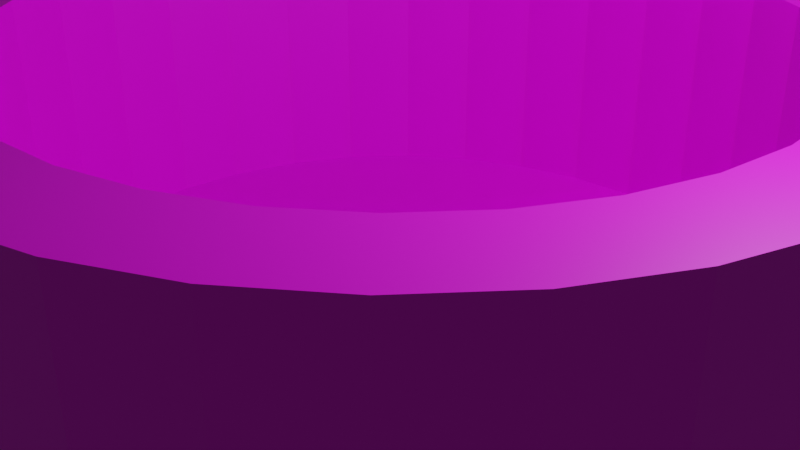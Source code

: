 # Source: well.blend  (saved by Blender 2.81.16; exported with 4.5.12 LTS)
import bpy
from mathutils import Matrix  # noqa: F401  (used for matrix-valued properties, if any)

bpy.ops.wm.read_factory_settings(use_empty=True)
scene = bpy.context.scene
scene.name = 'Scene'

# ---- collections
col_collection = bpy.data.collections.new('Collection'); scene.collection.children.link(col_collection)

# ---- images (referenced by path relative to the original .blend; pixels are not part of the script)
import os
ASSET_DIR = os.environ.get("B2B_ASSET_DIR", "")  # directory of the original .blend (textures are referenced by path, not embedded)
HERE = os.path.dirname(os.path.abspath(__file__))  # packed textures are extracted next to this script under _unpacked/

def load_image(name, relpath, width, height, colorspace="sRGB"):
    """Load a texture the original file referenced (path relative to the .blend, or extracted next to this script)."""
    p = next((c for c in (os.path.join(HERE, relpath), os.path.join(ASSET_DIR, relpath)) if relpath and os.path.exists(c)), "")
    if p:
        img = bpy.data.images.load(p, check_existing=True)
        img.name = name
    else:  # same state as the original file: an image datablock whose file is absent (Cycles renders it pink)
        img = bpy.data.images.new(name, width, height)
        img.source = "FILE"
        img.filepath = "//" + (relpath or name)
    img.colorspace_settings.name = colorspace
    return img
img_stone01_jpg = load_image('stone01.jpg', 'stone01.jpg', 1024, 1024, 'sRGB')

# ---- materials (node trees are filled in below, after node groups)
mat_material_002 = bpy.data.materials.new('Material.002')
mat_material_002.use_transparent_shadow = False

# ---- material node trees
mat_material_002.use_nodes = True; mat_material_002.node_tree.nodes.clear()
_N = mat_material_002.node_tree.nodes; _L = mat_material_002.node_tree.links
n0 = _N.new('ShaderNodeOutputMaterial'); n0.name = 'Material Output'; n0.location = (300, 300)
n1 = _N.new('ShaderNodeBsdfPrincipled'); n1.name = 'Principled BSDF'; n1.location = (10, 300)
n1.distribution = 'GGX'
n1.subsurface_method = 'BURLEY'
n1.inputs[3].default_value = 1.45
n1.inputs[27].default_value = (0.0, 0.0, 0.0, 1.0)
n1.inputs[28].default_value = 1.0
n2 = _N.new('ShaderNodeTexImage'); n2.name = 'Image Texture'; n2.location = (-280, 280)
n2.image = img_stone01_jpg
_L.new(n1.outputs[0], n0.inputs[0])
_L.new(n2.outputs[0], n1.inputs[0])
n0.is_active_output = True

# ---- world
world_world = bpy.data.worlds.new('World'); scene.world = world_world
world_world.use_nodes = True; world_world.node_tree.nodes.clear()
_N = world_world.node_tree.nodes; _L = world_world.node_tree.links
n0 = _N.new('ShaderNodeOutputWorld'); n0.name = 'World Output'; n0.location = (300, 300)
n1 = _N.new('ShaderNodeBackground'); n1.name = 'Background'; n1.location = (10, 300)
n1.inputs[0].default_value = (0.05088, 0.05088, 0.05088, 1.0)
_L.new(n1.outputs[0], n0.inputs[0])
n0.is_active_output = True
world_world.color = (0.05088, 0.05088, 0.05088)
world_world.use_sun_shadow = False
world_world.sun_shadow_jitter_overblur = 0.0

# ---- cameras
cam_camera = bpy.data.cameras.new('Camera')
cam_camera.clip_end = 100.0
cam_camera.ortho_scale = 7.314

# ---- lights
light_light = bpy.data.lights.new('Light', 'POINT')
light_light.transmission_factor = 0.0
light_light.energy = 1000.0
light_light.shadow_soft_size = 0.1
light_light.shadow_maximum_resolution = 0.006
light_light.use_absolute_resolution = True

# ---- meshes
me_cylinder = bpy.data.meshes.new('Cylinder')
me_cylinder.from_pydata([(0.0, 0.8, -0.5), (0.1561, 0.7846, -0.5), (0.3061, 0.7391, -0.5), (0.4445, 0.6652, -0.5), (0.5657, 0.5657, -0.5), (0.6652, 0.4445, -0.5), (0.7391, 0.3061, -0.5), (0.7846, 0.1561, -0.5), (0.8, 6.04e-08, -0.5), (0.7846, -0.1561, -0.5), (0.7391, -0.3061, -0.5), (0.6652, -0.4445, -0.5), (0.5657, -0.5657, -0.5), (0.4445, -0.6652, -0.5), (0.3061, -0.7391, -0.5), (0.1561, -0.7846, -0.5), (-2.607e-07, -0.8, -0.5), (-0.1561, -0.7846, -0.5), (-0.3061, -0.7391, -0.5), (-0.4445, -0.6652, -0.5), (-0.5657, -0.5657, -0.5), (-0.6652, -0.4445, -0.5), (-0.7391, -0.3061, -0.5), (-0.7846, -0.1561, -0.5), (-0.8, 7.725e-07, -0.5), (-0.7846, 0.1561, -0.5), (-0.7391, 0.3061, -0.5), (-0.6652, 0.4445, -0.5), (-0.5657, 0.5657, -0.5), (-0.4445, 0.6652, -0.5), (-0.3061, 0.7391, -0.5), (-0.1561, 0.7846, -0.5), (0.0, 1.0, -1.0), (0.0, 1.0, 1.0), (0.1951, 0.9808, -1.0), (0.1951, 0.9808, 1.0), (0.3827, 0.9239, -1.0), (0.3827, 0.9239, 1.0), (0.5556, 0.8315, -1.0), (0.5556, 0.8315, 1.0), (0.7071, 0.7071, -1.0), (0.7071, 0.7071, 1.0), (0.8315, 0.5556, -1.0), (0.8315, 0.5556, 1.0), (0.9239, 0.3827, -1.0), (0.9239, 0.3827, 1.0), (0.9808, 0.1951, -1.0), (0.9808, 0.1951, 1.0), (1.0, 7.55e-08, -1.0), (1.0, 7.55e-08, 1.0), (0.9808, -0.1951, -1.0), (0.9808, -0.1951, 1.0), (0.9239, -0.3827, -1.0), (0.9239, -0.3827, 1.0), (0.8315, -0.5556, -1.0), (0.8315, -0.5556, 1.0), (0.7071, -0.7071, -1.0), (0.7071, -0.7071, 1.0), (0.5556, -0.8315, -1.0), (0.5556, -0.8315, 1.0), (0.3827, -0.9239, -1.0), (0.3827, -0.9239, 1.0), (0.1951, -0.9808, -1.0), (0.1951, -0.9808, 1.0), (-3.258e-07, -1.0, -1.0), (-3.258e-07, -1.0, 1.0), (-0.1951, -0.9808, -1.0), (-0.1951, -0.9808, 1.0), (-0.3827, -0.9239, -1.0), (-0.3827, -0.9239, 1.0), (-0.5556, -0.8315, -1.0), (-0.5556, -0.8315, 1.0), (-0.7071, -0.7071, -1.0), (-0.7071, -0.7071, 1.0), (-0.8315, -0.5556, -1.0), (-0.8315, -0.5556, 1.0), (-0.9239, -0.3827, -1.0), (-0.9239, -0.3827, 1.0), (-0.9808, -0.1951, -1.0), (-0.9808, -0.1951, 1.0), (-1.0, 9.656e-07, -1.0), (-1.0, 9.656e-07, 1.0), (-0.9808, 0.1951, -1.0), (-0.9808, 0.1951, 1.0), (-0.9239, 0.3827, -1.0), (-0.9239, 0.3827, 1.0), (-0.8315, 0.5556, -1.0), (-0.8315, 0.5556, 1.0), (-0.7071, 0.7071, -1.0), (-0.7071, 0.7071, 1.0), (-0.5556, 0.8315, -1.0), (-0.5556, 0.8315, 1.0), (-0.3827, 0.9239, -1.0), (-0.3827, 0.9239, 1.0), (-0.1951, 0.9808, -1.0), (-0.1951, 0.9808, 1.0), (0.09755, 0.9904, -1.0), (0.09755, 0.9904, 1.0), (0.0, 1.0, 0.0), (0.1951, 0.9808, 0.0), (0.2889, 0.9523, -1.0), (0.2889, 0.9523, 1.0), (0.3827, 0.9239, 0.0), (0.4691, 0.8777, -1.0), (0.4691, 0.8777, 1.0), (0.5556, 0.8315, 0.0), (0.6313, 0.7693, -1.0), (0.6313, 0.7693, 1.0), (0.7071, 0.7071, 0.0), (0.7693, 0.6313, -1.0), (0.7693, 0.6313, 1.0), (0.8315, 0.5556, 0.0), (0.8777, 0.4691, -1.0), (0.8777, 0.4691, 1.0), (0.9239, 0.3827, 0.0), (0.9523, 0.2889, -1.0), (0.9523, 0.2889, 1.0), (0.9808, 0.1951, 0.0), (0.9904, 0.09755, -1.0), (0.9904, 0.09755, 1.0), (1.0, 7.55e-08, 0.0), (0.9904, -0.09755, -1.0), (0.9904, -0.09755, 1.0), (0.9808, -0.1951, 0.0), (0.9523, -0.2889, -1.0), (0.9523, -0.2889, 1.0), (0.9239, -0.3827, 0.0), (0.8777, -0.4691, -1.0), (0.8777, -0.4691, 1.0), (0.8315, -0.5556, 0.0), (0.7693, -0.6313, -1.0), (0.7693, -0.6313, 1.0), (0.7071, -0.7071, 0.0), (0.6313, -0.7693, -1.0), (0.6313, -0.7693, 1.0), (0.5556, -0.8315, 0.0), (0.4691, -0.8777, -1.0), (0.4691, -0.8777, 1.0), (0.3827, -0.9239, 0.0), (0.2889, -0.9523, -1.0), (0.2889, -0.9523, 1.0), (0.1951, -0.9808, 0.0), (0.09754, -0.9904, -1.0), (0.09754, -0.9904, 1.0), (-3.258e-07, -1.0, 0.0), (-0.09755, -0.9904, -1.0), (-0.09755, -0.9904, 1.0), (-0.1951, -0.9808, 0.0), (-0.2889, -0.9523, -1.0), (-0.2889, -0.9523, 1.0), (-0.3827, -0.9239, 0.0), (-0.4691, -0.8777, -1.0), (-0.4691, -0.8777, 1.0), (-0.5556, -0.8315, 0.0), (-0.6313, -0.7693, -1.0), (-0.6313, -0.7693, 1.0), (-0.7071, -0.7071, 0.0), (-0.7693, -0.6313, -1.0), (-0.7693, -0.6313, 1.0), (-0.8315, -0.5556, 0.0), (-0.8777, -0.4691, -1.0), (-0.8777, -0.4691, 1.0), (-0.9239, -0.3827, 0.0), (-0.9523, -0.2889, -1.0), (-0.9523, -0.2889, 1.0), (-0.9808, -0.1951, 0.0), (-0.9904, -0.09754, -1.0), (-0.9904, -0.09754, 1.0), (-1.0, 9.656e-07, 0.0), (-0.9904, 0.09755, -1.0), (-0.9904, 0.09755, 1.0), (-0.9808, 0.1951, 0.0), (-0.9523, 0.2889, -1.0), (-0.9523, 0.2889, 1.0), (-0.9239, 0.3827, 0.0), (-0.8777, 0.4691, -1.0), (-0.8777, 0.4691, 1.0), (-0.8315, 0.5556, 0.0), (-0.7693, 0.6313, -1.0), (-0.7693, 0.6313, 1.0), (-0.7071, 0.7071, 0.0), (-0.6313, 0.7693, -1.0), (-0.6313, 0.7693, 1.0), (-0.5556, 0.8315, 0.0), (-0.4691, 0.8777, -1.0), (-0.4691, 0.8777, 1.0), (-0.3827, 0.9239, 0.0), (-0.2889, 0.9523, -1.0), (-0.2889, 0.9523, 1.0), (-0.1951, 0.9808, 0.0), (-0.09754, 0.9904, -1.0), (-0.09754, 0.9904, 1.0), (-0.09754, 0.9904, 0.0), (-0.2889, 0.9523, 0.0), (-0.4691, 0.8777, 0.0), (-0.6313, 0.7693, 0.0), (-0.7693, 0.6313, 0.0), (-0.8777, 0.4691, 0.0), (-0.9523, 0.2889, 0.0), (-0.9904, 0.09755, 0.0), (-0.9904, -0.09754, 0.0), (-0.9523, -0.2889, 0.0), (-0.8777, -0.4691, 0.0), (-0.7693, -0.6313, 0.0), (-0.6313, -0.7693, 0.0), (-0.4691, -0.8777, 0.0), (-0.2889, -0.9523, 0.0), (-0.09755, -0.9904, 0.0), (0.09754, -0.9904, 0.0), (0.2889, -0.9523, 0.0), (0.4691, -0.8777, 0.0), (0.6313, -0.7693, 0.0), (0.7693, -0.6313, 0.0), (0.8777, -0.4691, 0.0), (0.9523, -0.2889, 0.0), (0.9904, -0.09755, 0.0), (0.9904, 0.09755, 0.0), (0.9523, 0.2889, 0.0), (0.8777, 0.4691, 0.0), (0.7693, 0.6313, 0.0), (0.6313, 0.7693, 0.0), (0.4691, 0.8777, 0.0), (0.2889, 0.9523, 0.0), (0.09755, 0.9904, 0.0), (0.6652, -0.4445, 1.0), (0.0, 0.8, 1.0), (-0.1561, 0.7846, 1.0), (-0.3061, 0.7391, 1.0), (-0.7391, -0.3061, 1.0), (-0.6652, -0.4445, 1.0), (-0.7846, -0.1561, 1.0), (-0.5657, -0.5657, 1.0), (-0.1561, -0.7846, 1.0), (-2.607e-07, -0.8, 1.0), (-0.3061, -0.7391, 1.0), (0.7846, 0.1561, 1.0), (0.4445, 0.6652, 1.0), (0.8, 6.04e-08, 1.0), (0.7391, 0.3061, 1.0), (0.1561, -0.7846, 1.0), (-0.5657, 0.5657, 1.0), (-0.4445, 0.6652, 1.0), (-0.6652, 0.4445, 1.0), (0.7846, -0.1561, 1.0), (0.4445, -0.6652, 1.0), (0.5657, -0.5657, 1.0), (0.7391, -0.3061, 1.0), (-0.8, 7.725e-07, 1.0), (-0.4445, -0.6652, 1.0), (-0.7846, 0.1561, 1.0), (0.5657, 0.5657, 1.0), (0.3061, -0.7391, 1.0), (0.6652, 0.4445, 1.0), (-0.7391, 0.3061, 1.0), (0.3061, 0.7391, 1.0), (0.1561, 0.7846, 1.0)], [], [(0, 1, 255, 225), (1, 2, 254, 255), (2, 3, 236, 254), (3, 4, 250, 236), (4, 5, 252, 250), (5, 6, 238, 252), (6, 7, 235, 238), (7, 8, 237, 235), (8, 9, 243, 237), (9, 10, 246, 243), (10, 11, 224, 246), (11, 12, 245, 224), (12, 13, 244, 245), (13, 14, 251, 244), (14, 15, 239, 251), (15, 16, 233, 239), (16, 17, 232, 233), (17, 18, 234, 232), (18, 19, 248, 234), (19, 20, 231, 248), (20, 21, 229, 231), (21, 22, 228, 229), (22, 23, 230, 228), (23, 24, 247, 230), (24, 25, 249, 247), (25, 26, 253, 249), (26, 27, 242, 253), (27, 28, 240, 242), (28, 29, 241, 240), (29, 30, 227, 241), (30, 31, 226, 227), (31, 0, 225, 226), (0, 31, 30, 29, 28, 27, 26, 25, 24, 23, 22, 21, 20, 19, 18, 17, 16, 15, 14, 13, 12, 11, 10, 9, 8, 7, 6, 5, 4, 3, 2, 1), (223, 97, 35, 99), (222, 101, 37, 102), (221, 104, 39, 105), (220, 107, 41, 108), (219, 110, 43, 111), (218, 113, 45, 114), (217, 116, 47, 117), (216, 119, 49, 120), (215, 122, 51, 123), (214, 125, 53, 126), (213, 128, 55, 129), (212, 131, 57, 132), (211, 134, 59, 135), (210, 137, 61, 138), (209, 140, 63, 141), (208, 143, 65, 144), (207, 146, 67, 147), (206, 149, 69, 150), (205, 152, 71, 153), (204, 155, 73, 156), (203, 158, 75, 159), (202, 161, 77, 162), (201, 164, 79, 165), (200, 167, 81, 168), (199, 170, 83, 171), (198, 173, 85, 174), (197, 176, 87, 177), (196, 179, 89, 180), (195, 182, 91, 183), (194, 185, 93, 186), (35, 97, 33, 191, 95, 188, 93, 185, 91, 182, 89, 179, 87, 176, 85, 173, 83, 170, 81, 247, 249, 253, 242, 240, 241, 227, 226, 225, 255, 254, 236, 250, 252, 238, 235, 237, 49, 119, 47, 116, 45, 113, 43, 110, 41, 107, 39, 104, 37, 101), (193, 188, 95, 189), (192, 191, 33, 98), (32, 96, 34, 100, 36, 103, 38, 106, 40, 109, 42, 112, 44, 115, 46, 118, 48, 121, 50, 124, 52, 127, 54, 130, 56, 133, 58, 136, 60, 139, 62, 142, 64, 145, 66, 148, 68, 151, 70, 154, 72, 157, 74, 160, 76, 163, 78, 166, 80, 169, 82, 172, 84, 175, 86, 178, 88, 181, 90, 184, 92, 187, 94, 190), (190, 192, 98, 32), (94, 189, 192, 190), (189, 95, 191, 192), (187, 193, 189, 94), (92, 186, 193, 187), (186, 93, 188, 193), (184, 194, 186, 92), (90, 183, 194, 184), (183, 91, 185, 194), (181, 195, 183, 90), (88, 180, 195, 181), (180, 89, 182, 195), (178, 196, 180, 88), (86, 177, 196, 178), (177, 87, 179, 196), (175, 197, 177, 86), (84, 174, 197, 175), (174, 85, 176, 197), (172, 198, 174, 84), (82, 171, 198, 172), (171, 83, 173, 198), (169, 199, 171, 82), (80, 168, 199, 169), (168, 81, 170, 199), (166, 200, 168, 80), (78, 165, 200, 166), (165, 79, 167, 200), (163, 201, 165, 78), (76, 162, 201, 163), (162, 77, 164, 201), (160, 202, 162, 76), (74, 159, 202, 160), (159, 75, 161, 202), (157, 203, 159, 74), (72, 156, 203, 157), (156, 73, 158, 203), (154, 204, 156, 72), (70, 153, 204, 154), (153, 71, 155, 204), (151, 205, 153, 70), (68, 150, 205, 151), (150, 69, 152, 205), (148, 206, 150, 68), (66, 147, 206, 148), (147, 67, 149, 206), (145, 207, 147, 66), (64, 144, 207, 145), (144, 65, 146, 207), (142, 208, 144, 64), (62, 141, 208, 142), (141, 63, 143, 208), (139, 209, 141, 62), (60, 138, 209, 139), (138, 61, 140, 209), (136, 210, 138, 60), (58, 135, 210, 136), (135, 59, 137, 210), (133, 211, 135, 58), (56, 132, 211, 133), (132, 57, 134, 211), (130, 212, 132, 56), (54, 129, 212, 130), (129, 55, 131, 212), (127, 213, 129, 54), (52, 126, 213, 127), (126, 53, 128, 213), (124, 214, 126, 52), (50, 123, 214, 124), (123, 51, 125, 214), (121, 215, 123, 50), (48, 120, 215, 121), (120, 49, 122, 215), (118, 216, 120, 48), (46, 117, 216, 118), (117, 47, 119, 216), (115, 217, 117, 46), (44, 114, 217, 115), (114, 45, 116, 217), (112, 218, 114, 44), (42, 111, 218, 112), (111, 43, 113, 218), (109, 219, 111, 42), (40, 108, 219, 109), (108, 41, 110, 219), (106, 220, 108, 40), (38, 105, 220, 106), (105, 39, 107, 220), (103, 221, 105, 38), (36, 102, 221, 103), (102, 37, 104, 221), (100, 222, 102, 36), (34, 99, 222, 100), (99, 35, 101, 222), (96, 223, 99, 34), (32, 98, 223, 96), (98, 33, 97, 223), (49, 237, 243, 246, 224, 245, 244, 251, 239, 233, 232, 234, 248, 231, 229, 228, 230, 247, 81, 167, 79, 164, 77, 161, 75, 158, 73, 155, 71, 152, 69, 149, 67, 146, 65, 143, 63, 140, 61, 137, 59, 134, 57, 131, 55, 128, 53, 125, 51, 122)])
_uv = me_cylinder.uv_layers.new(name='UVMap')
_uv.uv.foreach_set('vector', [0.5318, 0.007064, 0.5718, 0.007064, 0.5718, 0.478, 0.5318, 0.478, 0.5718, 0.007064, 0.6126, 0.007064, 0.6126, 0.478, 0.5718, 0.478, 0.6126, 0.007064, 0.6526, 0.007064, 0.6526, 0.478, 0.6126, 0.478, 0.6526, 0.007064, 0.6902, 0.007064, 0.6902, 0.478, 0.6526, 0.478, 0.6902, 0.007064, 0.7242, 0.007064, 0.7242, 0.478, 0.6902, 0.478, 0.7242, 0.007064, 0.753, 0.007064, 0.753, 0.478, 0.7242, 0.478, 0.004392, 0.522, 0.03323, 0.522, 0.03323, 0.9929, 0.004392, 0.9929, 0.03323, 0.522, 0.06714, 0.522, 0.06714, 0.9929, 0.03323, 0.9929, 0.06714, 0.522, 0.1048, 0.522, 0.1048, 0.9929, 0.06714, 0.9929, 0.1048, 0.522, 0.1448, 0.522, 0.1448, 0.9929, 0.1048, 0.9929, 0.1448, 0.522, 0.1856, 0.522, 0.1856, 0.9929, 0.1448, 0.9929, 0.1856, 0.522, 0.2256, 0.522, 0.2256, 0.9929, 0.1856, 0.9929, 0.2256, 0.522, 0.2633, 0.522, 0.2633, 0.9929, 0.2256, 0.9929, 0.2633, 0.522, 0.2972, 0.522, 0.2972, 0.9929, 0.2633, 0.9929, 0.7237, 0.9631, 0.6949, 0.9631, 0.6949, 0.4921, 0.7237, 0.4921, 0.6949, 0.9631, 0.661, 0.9631, 0.661, 0.4921, 0.6949, 0.4921, 0.661, 0.9631, 0.6233, 0.9631, 0.6233, 0.4921, 0.661, 0.4921, 0.6233, 0.9631, 0.5833, 0.9631, 0.5833, 0.4921, 0.6233, 0.4921, 0.5833, 0.9631, 0.5425, 0.9631, 0.5425, 0.4921, 0.5833, 0.4921, 0.5425, 0.9631, 0.5025, 0.9631, 0.5025, 0.4921, 0.5425, 0.4921, 0.5025, 0.9631, 0.4648, 0.9631, 0.4648, 0.4921, 0.5025, 0.4921, 0.4648, 0.9631, 0.4309, 0.9631, 0.4309, 0.4921, 0.4648, 0.4921, 0.7321, 0.4921, 0.766, 0.4921, 0.766, 0.9631, 0.7321, 0.9631, 0.766, 0.4921, 0.8037, 0.4921, 0.8037, 0.9631, 0.766, 0.9631, 0.8037, 0.4921, 0.8437, 0.4921, 0.8437, 0.9631, 0.8037, 0.9631, 0.8437, 0.4921, 0.8844, 0.4921, 0.8844, 0.9631, 0.8437, 0.9631, 0.8844, 0.4921, 0.9244, 0.4921, 0.9244, 0.9631, 0.8844, 0.9631, 0.9244, 0.4921, 0.9621, 0.4921, 0.9621, 0.9631, 0.9244, 0.9631, 0.9621, 0.4921, 0.996, 0.4921, 0.996, 0.9631, 0.9621, 0.9631, 0.4313, 0.007064, 0.4602, 0.007064, 0.4602, 0.478, 0.4313, 0.478, 0.4602, 0.007064, 0.4941, 0.007064, 0.4941, 0.478, 0.4602, 0.478, 0.4941, 0.007064, 0.5318, 0.007064, 0.5318, 0.478, 0.4941, 0.478, 0.08127, 0.0633, 0.1152, 0.03595, 0.1529, 0.0171, 0.1929, 0.007499, 0.2337, 0.007499, 0.2737, 0.0171, 0.3113, 0.03595, 0.3452, 0.0633, 0.3741, 0.09812, 0.3967, 0.1391, 0.4123, 0.1846, 0.4203, 0.2328, 0.4203, 0.2821, 0.4123, 0.3304, 0.3967, 0.3759, 0.3741, 0.4168, 0.3452, 0.4516, 0.3113, 0.479, 0.2737, 0.4978, 0.2337, 0.5074, 0.1929, 0.5074, 0.1529, 0.4978, 0.1152, 0.479, 0.08127, 0.4516, 0.05243, 0.4168, 0.02978, 0.3759, 0.01417, 0.3304, 0.006211, 0.2821, 0.006211, 0.2328, 0.01417, 0.1846, 0.02978, 0.1391, 0.05243, 0.09812, 0.9844, 0.75, 0.9844, 1.0, 0.9688, 1.0, 0.9688, 0.75, 0.9531, 0.75, 0.9531, 1.0, 0.9375, 1.0, 0.9375, 0.75, 0.9219, 0.75, 0.9219, 1.0, 0.9062, 1.0, 0.9062, 0.75, 0.8906, 0.75, 0.8906, 1.0, 0.875, 1.0, 0.875, 0.75, 0.8594, 0.75, 0.8594, 1.0, 0.8438, 1.0, 0.8438, 0.75, 0.8281, 0.75, 0.8281, 1.0, 0.8125, 1.0, 0.8125, 0.75, 0.7969, 0.75, 0.7969, 1.0, 0.7812, 1.0, 0.7812, 0.75, 0.7656, 0.75, 0.7656, 1.0, 0.75, 1.0, 0.75, 0.75, 0.7344, 0.75, 0.7344, 1.0, 0.7188, 1.0, 0.7188, 0.75, 0.7031, 0.75, 0.7031, 1.0, 0.6875, 1.0, 0.6875, 0.75, 0.6719, 0.75, 0.6719, 1.0, 0.6562, 1.0, 0.6562, 0.75, 0.6406, 0.75, 0.6406, 1.0, 0.625, 1.0, 0.625, 0.75, 0.6094, 0.75, 0.6094, 1.0, 0.5938, 1.0, 0.5938, 0.75, 0.5781, 0.75, 0.5781, 1.0, 0.5625, 1.0, 0.5625, 0.75, 0.5469, 0.75, 0.5469, 1.0, 0.5312, 1.0, 0.5312, 0.75, 0.5156, 0.75, 0.5156, 1.0, 0.5, 1.0, 0.5, 0.75, 0.4844, 0.75, 0.4844, 1.0, 0.4688, 1.0, 0.4688, 0.75, 0.4531, 0.75, 0.4531, 1.0, 0.4375, 1.0, 0.4375, 0.75, 0.4219, 0.75, 0.4219, 1.0, 0.4062, 1.0, 0.4062, 0.75, 0.3906, 0.75, 0.3906, 1.0, 0.375, 1.0, 0.375, 0.75, 0.3594, 0.75, 0.3594, 1.0, 0.3438, 1.0, 0.3438, 0.75, 0.3281, 0.75, 0.3281, 1.0, 0.3125, 1.0, 0.3125, 0.75, 0.2969, 0.75, 0.2969, 1.0, 0.2812, 1.0, 0.2812, 0.75, 0.2656, 0.75, 0.2656, 1.0, 0.25, 1.0, 0.25, 0.75, 0.2344, 0.75, 0.2344, 1.0, 0.2188, 1.0, 0.2188, 0.75, 0.2031, 0.75, 0.2031, 1.0, 0.1875, 1.0, 0.1875, 0.75, 0.1719, 0.75, 0.1719, 1.0, 0.1562, 1.0, 0.1562, 0.75, 0.1406, 0.75, 0.1406, 1.0, 0.125, 1.0, 0.125, 0.75, 0.1094, 0.75, 0.1094, 1.0, 0.09375, 1.0, 0.09375, 0.75, 0.07812, 0.75, 0.07812, 1.0, 0.0625, 1.0, 0.0625, 0.75, 0.2968, 0.4854, 0.2734, 0.4877, 0.25, 0.49, 0.2266, 0.4877, 0.2032, 0.4854, 0.1807, 0.4786, 0.1582, 0.4717, 0.1374, 0.4606, 0.1167, 0.4496, 0.09848, 0.4346, 0.08029, 0.4197, 0.06537, 0.4015, 0.05045, 0.3833, 0.03936, 0.3626, 0.02827, 0.3418, 0.02144, 0.3193, 0.01461, 0.2968, 0.01231, 0.2734, 0.01, 0.25, 0.058, 0.25, 0.06169, 0.2875, 0.07261, 0.3235, 0.09036, 0.3567, 0.1142, 0.3858, 0.1433, 0.4096, 0.1765, 0.4274, 0.2125, 0.4383, 0.25, 0.442, 0.2875, 0.4383, 0.3235, 0.4274, 0.3567, 0.4096, 0.3858, 0.3858, 0.4096, 0.3567, 0.4274, 0.3235, 0.4383, 0.2875, 0.442, 0.25, 0.49, 0.25, 0.4877, 0.2734, 0.4854, 0.2968, 0.4786, 0.3193, 0.4717, 0.3418, 0.4606, 0.3626, 0.4496, 0.3833, 0.4346, 0.4015, 0.4197, 0.4197, 0.4015, 0.4346, 0.3833, 0.4496, 0.3626, 0.4606, 0.3418, 0.4717, 0.3193, 0.4786, 0.04688, 0.75, 0.04688, 1.0, 0.03125, 1.0, 0.03125, 0.75, 0.01562, 0.75, 0.01562, 1.0, 0.0, 1.0, 0.0, 0.75, 0.75, 0.49, 0.7734, 0.4877, 0.7968, 0.4854, 0.8193, 0.4786, 0.8418, 0.4717, 0.8626, 0.4606, 0.8833, 0.4496, 0.9015, 0.4346, 0.9197, 0.4197, 0.9346, 0.4015, 0.9496, 0.3833, 0.9606, 0.3626, 0.9717, 0.3418, 0.9786, 0.3193, 0.9854, 0.2968, 0.9877, 0.2734, 0.99, 0.25, 0.9877, 0.2266, 0.9854, 0.2032, 0.9786, 0.1807, 0.9717, 0.1582, 0.9606, 0.1374, 0.9496, 0.1167, 0.9346, 0.09848, 0.9197, 0.08029, 0.9015, 0.06537, 0.8833, 0.05045, 0.8626, 0.03936, 0.8418, 0.02827, 0.8193, 0.02144, 0.7968, 0.01461, 0.7734, 0.01231, 0.75, 0.01, 0.7266, 0.01231, 0.7032, 0.01461, 0.6807, 0.02144, 0.6582, 0.02827, 0.6374, 0.03936, 0.6167, 0.05045, 0.5985, 0.06537, 0.5803, 0.08029, 0.5654, 0.09848, 0.5504, 0.1167, 0.5394, 0.1374, 0.5283, 0.1582, 0.5214, 0.1807, 0.5146, 0.2032, 0.5123, 0.2266, 0.51, 0.25, 0.5123, 0.2734, 0.5146, 0.2968, 0.5214, 0.3193, 0.5283, 0.3418, 0.5394, 0.3626, 0.5504, 0.3833, 0.5654, 0.4015, 0.5803, 0.4197, 0.5985, 0.4346, 0.6167, 0.4496, 0.6374, 0.4606, 0.6582, 0.4717, 0.6807, 0.4786, 0.7032, 0.4854, 0.7266, 0.4877, 0.01562, 0.5, 0.01562, 0.75, 0.0, 0.75, 0.0, 0.5, 0.03125, 0.5, 0.03125, 0.75, 0.01562, 0.75, 0.01562, 0.5, 0.03125, 0.75, 0.03125, 1.0, 0.01562, 1.0, 0.01562, 0.75, 0.04688, 0.5, 0.04688, 0.75, 0.03125, 0.75, 0.03125, 0.5, 0.0625, 0.5, 0.0625, 0.75, 0.04688, 0.75, 0.04688, 0.5, 0.0625, 0.75, 0.0625, 1.0, 0.04688, 1.0, 0.04688, 0.75, 0.07812, 0.5, 0.07812, 0.75, 0.0625, 0.75, 0.0625, 0.5, 0.09375, 0.5, 0.09375, 0.75, 0.07812, 0.75, 0.07812, 0.5, 0.09375, 0.75, 0.09375, 1.0, 0.07812, 1.0, 0.07812, 0.75, 0.1094, 0.5, 0.1094, 0.75, 0.09375, 0.75, 0.09375, 0.5, 0.125, 0.5, 0.125, 0.75, 0.1094, 0.75, 0.1094, 0.5, 0.125, 0.75, 0.125, 1.0, 0.1094, 1.0, 0.1094, 0.75, 0.1406, 0.5, 0.1406, 0.75, 0.125, 0.75, 0.125, 0.5, 0.1562, 0.5, 0.1562, 0.75, 0.1406, 0.75, 0.1406, 0.5, 0.1562, 0.75, 0.1562, 1.0, 0.1406, 1.0, 0.1406, 0.75, 0.1719, 0.5, 0.1719, 0.75, 0.1562, 0.75, 0.1562, 0.5, 0.1875, 0.5, 0.1875, 0.75, 0.1719, 0.75, 0.1719, 0.5, 0.1875, 0.75, 0.1875, 1.0, 0.1719, 1.0, 0.1719, 0.75, 0.2031, 0.5, 0.2031, 0.75, 0.1875, 0.75, 0.1875, 0.5, 0.2188, 0.5, 0.2188, 0.75, 0.2031, 0.75, 0.2031, 0.5, 0.2188, 0.75, 0.2188, 1.0, 0.2031, 1.0, 0.2031, 0.75, 0.2344, 0.5, 0.2344, 0.75, 0.2188, 0.75, 0.2188, 0.5, 0.25, 0.5, 0.25, 0.75, 0.2344, 0.75, 0.2344, 0.5, 0.25, 0.75, 0.25, 1.0, 0.2344, 1.0, 0.2344, 0.75, 0.2656, 0.5, 0.2656, 0.75, 0.25, 0.75, 0.25, 0.5, 0.2812, 0.5, 0.2812, 0.75, 0.2656, 0.75, 0.2656, 0.5, 0.2812, 0.75, 0.2812, 1.0, 0.2656, 1.0, 0.2656, 0.75, 0.2969, 0.5, 0.2969, 0.75, 0.2812, 0.75, 0.2812, 0.5, 0.3125, 0.5, 0.3125, 0.75, 0.2969, 0.75, 0.2969, 0.5, 0.3125, 0.75, 0.3125, 1.0, 0.2969, 1.0, 0.2969, 0.75, 0.3281, 0.5, 0.3281, 0.75, 0.3125, 0.75, 0.3125, 0.5, 0.3438, 0.5, 0.3438, 0.75, 0.3281, 0.75, 0.3281, 0.5, 0.3438, 0.75, 0.3438, 1.0, 0.3281, 1.0, 0.3281, 0.75, 0.3594, 0.5, 0.3594, 0.75, 0.3438, 0.75, 0.3438, 0.5, 0.375, 0.5, 0.375, 0.75, 0.3594, 0.75, 0.3594, 0.5, 0.375, 0.75, 0.375, 1.0, 0.3594, 1.0, 0.3594, 0.75, 0.3906, 0.5, 0.3906, 0.75, 0.375, 0.75, 0.375, 0.5, 0.4062, 0.5, 0.4062, 0.75, 0.3906, 0.75, 0.3906, 0.5, 0.4062, 0.75, 0.4062, 1.0, 0.3906, 1.0, 0.3906, 0.75, 0.4219, 0.5, 0.4219, 0.75, 0.4062, 0.75, 0.4062, 0.5, 0.4375, 0.5, 0.4375, 0.75, 0.4219, 0.75, 0.4219, 0.5, 0.4375, 0.75, 0.4375, 1.0, 0.4219, 1.0, 0.4219, 0.75, 0.4531, 0.5, 0.4531, 0.75, 0.4375, 0.75, 0.4375, 0.5, 0.4688, 0.5, 0.4688, 0.75, 0.4531, 0.75, 0.4531, 0.5, 0.4688, 0.75, 0.4688, 1.0, 0.4531, 1.0, 0.4531, 0.75, 0.4844, 0.5, 0.4844, 0.75, 0.4688, 0.75, 0.4688, 0.5, 0.5, 0.5, 0.5, 0.75, 0.4844, 0.75, 0.4844, 0.5, 0.5, 0.75, 0.5, 1.0, 0.4844, 1.0, 0.4844, 0.75, 0.5156, 0.5, 0.5156, 0.75, 0.5, 0.75, 0.5, 0.5, 0.5312, 0.5, 0.5312, 0.75, 0.5156, 0.75, 0.5156, 0.5, 0.5312, 0.75, 0.5312, 1.0, 0.5156, 1.0, 0.5156, 0.75, 0.5469, 0.5, 0.5469, 0.75, 0.5312, 0.75, 0.5312, 0.5, 0.5625, 0.5, 0.5625, 0.75, 0.5469, 0.75, 0.5469, 0.5, 0.5625, 0.75, 0.5625, 1.0, 0.5469, 1.0, 0.5469, 0.75, 0.5781, 0.5, 0.5781, 0.75, 0.5625, 0.75, 0.5625, 0.5, 0.5938, 0.5, 0.5938, 0.75, 0.5781, 0.75, 0.5781, 0.5, 0.5938, 0.75, 0.5938, 1.0, 0.5781, 1.0, 0.5781, 0.75, 0.6094, 0.5, 0.6094, 0.75, 0.5938, 0.75, 0.5938, 0.5, 0.625, 0.5, 0.625, 0.75, 0.6094, 0.75, 0.6094, 0.5, 0.625, 0.75, 0.625, 1.0, 0.6094, 1.0, 0.6094, 0.75, 0.6406, 0.5, 0.6406, 0.75, 0.625, 0.75, 0.625, 0.5, 0.6562, 0.5, 0.6562, 0.75, 0.6406, 0.75, 0.6406, 0.5, 0.6562, 0.75, 0.6562, 1.0, 0.6406, 1.0, 0.6406, 0.75, 0.6719, 0.5, 0.6719, 0.75, 0.6562, 0.75, 0.6562, 0.5, 0.6875, 0.5, 0.6875, 0.75, 0.6719, 0.75, 0.6719, 0.5, 0.6875, 0.75, 0.6875, 1.0, 0.6719, 1.0, 0.6719, 0.75, 0.7031, 0.5, 0.7031, 0.75, 0.6875, 0.75, 0.6875, 0.5, 0.7188, 0.5, 0.7188, 0.75, 0.7031, 0.75, 0.7031, 0.5, 0.7188, 0.75, 0.7188, 1.0, 0.7031, 1.0, 0.7031, 0.75, 0.7344, 0.5, 0.7344, 0.75, 0.7188, 0.75, 0.7188, 0.5, 0.75, 0.5, 0.75, 0.75, 0.7344, 0.75, 0.7344, 0.5, 0.75, 0.75, 0.75, 1.0, 0.7344, 1.0, 0.7344, 0.75, 0.7656, 0.5, 0.7656, 0.75, 0.75, 0.75, 0.75, 0.5, 0.7812, 0.5, 0.7812, 0.75, 0.7656, 0.75, 0.7656, 0.5, 0.7812, 0.75, 0.7812, 1.0, 0.7656, 1.0, 0.7656, 0.75, 0.7969, 0.5, 0.7969, 0.75, 0.7812, 0.75, 0.7812, 0.5, 0.8125, 0.5, 0.8125, 0.75, 0.7969, 0.75, 0.7969, 0.5, 0.8125, 0.75, 0.8125, 1.0, 0.7969, 1.0, 0.7969, 0.75, 0.8281, 0.5, 0.8281, 0.75, 0.8125, 0.75, 0.8125, 0.5, 0.8438, 0.5, 0.8438, 0.75, 0.8281, 0.75, 0.8281, 0.5, 0.8438, 0.75, 0.8438, 1.0, 0.8281, 1.0, 0.8281, 0.75, 0.8594, 0.5, 0.8594, 0.75, 0.8438, 0.75, 0.8438, 0.5, 0.875, 0.5, 0.875, 0.75, 0.8594, 0.75, 0.8594, 0.5, 0.875, 0.75, 0.875, 1.0, 0.8594, 1.0, 0.8594, 0.75, 0.8906, 0.5, 0.8906, 0.75, 0.875, 0.75, 0.875, 0.5, 0.9062, 0.5, 0.9062, 0.75, 0.8906, 0.75, 0.8906, 0.5, 0.9062, 0.75, 0.9062, 1.0, 0.8906, 1.0, 0.8906, 0.75, 0.9219, 0.5, 0.9219, 0.75, 0.9062, 0.75, 0.9062, 0.5, 0.9375, 0.5, 0.9375, 0.75, 0.9219, 0.75, 0.9219, 0.5, 0.9375, 0.75, 0.9375, 1.0, 0.9219, 1.0, 0.9219, 0.75, 0.9531, 0.5, 0.9531, 0.75, 0.9375, 0.75, 0.9375, 0.5, 0.9688, 0.5, 0.9688, 0.75, 0.9531, 0.75, 0.9531, 0.5, 0.9688, 0.75, 0.9688, 1.0, 0.9531, 1.0, 0.9531, 0.75, 0.9844, 0.5, 0.9844, 0.75, 0.9688, 0.75, 0.9688, 0.5, 1.0, 0.5, 1.0, 0.75, 0.9844, 0.75, 0.9844, 0.5, 1.0, 0.75, 1.0, 1.0, 0.9844, 1.0, 0.9844, 0.75, 0.49, 0.25, 0.442, 0.25, 0.4383, 0.2125, 0.4274, 0.1765, 0.4096, 0.1433, 0.3858, 0.1142, 0.3567, 0.09036, 0.3235, 0.07262, 0.2875, 0.06169, 0.25, 0.058, 0.2125, 0.06169, 0.1765, 0.07261, 0.1433, 0.09036, 0.1142, 0.1142, 0.09036, 0.1433, 0.07261, 0.1765, 0.06169, 0.2125, 0.058, 0.25, 0.01, 0.25, 0.01231, 0.2266, 0.01461, 0.2032, 0.02144, 0.1807, 0.02827, 0.1582, 0.03936, 0.1374, 0.05045, 0.1167, 0.06537, 0.09848, 0.08029, 0.08029, 0.09848, 0.06537, 0.1167, 0.05045, 0.1374, 0.03936, 0.1582, 0.02827, 0.1807, 0.02144, 0.2032, 0.01461, 0.2266, 0.01231, 0.25, 0.01, 0.2734, 0.01231, 0.2968, 0.01461, 0.3193, 0.02144, 0.3418, 0.02827, 0.3626, 0.03936, 0.3833, 0.05045, 0.4015, 0.06537, 0.4197, 0.08029, 0.4346, 0.09848, 0.4496, 0.1167, 0.4606, 0.1374, 0.4717, 0.1582, 0.4786, 0.1807, 0.4854, 0.2032, 0.4877, 0.2266])
me_cylinder.materials.append(mat_material_002)
me_cylinder.use_remesh_fix_poles = True
me_cylinder.use_remesh_preserve_attributes = False
me_cylinder.use_mirror_vertex_groups = False
me_cylinder.update()

# ---- objects
ob_light = bpy.data.objects.new('Light', light_light)
ob_camera = bpy.data.objects.new('Camera', cam_camera)
ob_cylinder = bpy.data.objects.new('Cylinder', me_cylinder)

# ---- transforms, parenting, visibility, modifiers, constraints
ob_light.location = (4.076, 1.005, 5.904)
ob_light.rotation_euler = (0.6503, 0.05522, 1.866)
ob_light.lock_rotations_4d = False
ob_light.empty_display_type = 'ARROWS'
ob_light.color = (0.0, 0.0, 0.0, 0.0)
ob_light.lineart.crease_threshold = 0.0
ob_camera.location = (7.359, -6.926, 4.958)
ob_camera.rotation_euler = (1.109, 0.0, 0.8149)
ob_camera.lock_rotations_4d = False
ob_camera.empty_display_type = 'ARROWS'
ob_camera.color = (0.0, 0.0, 0.0, 0.0)
ob_camera.display_type = 'WIRE'
ob_camera.lineart.crease_threshold = 0.0
ob_cylinder.location = (0.0, 0.0, 0.0)
ob_cylinder.scale = (5.0, 5.0, 2.0)
ob_cylinder.lineart.crease_threshold = 0.0

# ---- collection membership
col_collection.objects.link(ob_light)
col_collection.objects.link(ob_camera)
col_collection.objects.link(ob_cylinder)

# ---- scene / render settings (as saved in the file)
scene.camera = ob_camera
scene.frame_start = 1; scene.frame_end = 250; scene.frame_set(133)
scene.render.engine = 'BLENDER_EEVEE_NEXT'
scene.cycles.use_denoising = False
scene.cycles.samples = 128
scene.cycles.sampling_pattern = 'TABULATED_SOBOL'
scene.cycles.use_adaptive_sampling = False
scene.cycles.use_light_tree = False
scene.view_settings.view_transform = 'Filmic'
bpy.context.view_layer.update()
